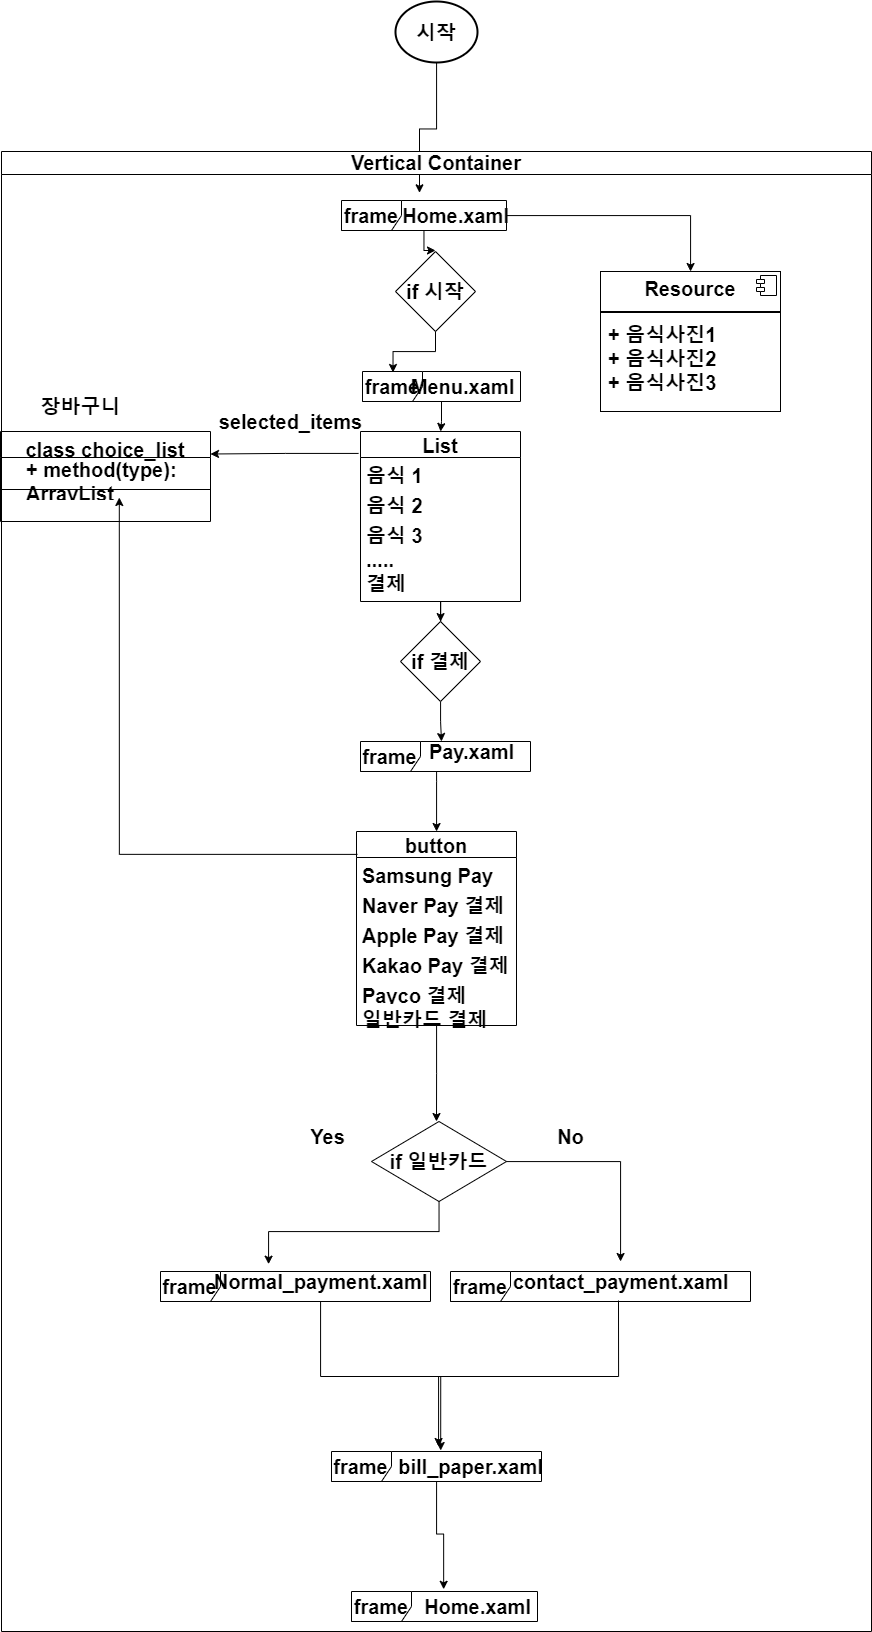

The diagram above was exported from draw.io. Its source (the exported page's mxGraphModel, read from the mxfile embedded in the PNG):
<mxGraphModel dx="929" dy="1237" grid="1" gridSize="10" guides="1" tooltips="1" connect="1" arrows="1" fold="1" page="1" pageScale="1" pageWidth="827" pageHeight="1169" math="0" shadow="0">
  <root>
    <mxCell id="0" />
    <mxCell id="1" parent="0" />
    <mxCell id="PVdQ_I0hTQemGcxYUCGn-1" value="시작" style="strokeWidth=2;html=1;shape=mxgraph.flowchart.start_2;whiteSpace=wrap;fontSize=20;fontStyle=1" vertex="1" parent="1">
      <mxGeometry x="645" y="330" width="82" height="61" as="geometry" />
    </mxCell>
    <mxCell id="PVdQ_I0hTQemGcxYUCGn-2" value="class choice_list" style="swimlane;fontStyle=1;align=center;verticalAlign=top;childLayout=stackLayout;horizontal=1;startSize=26;horizontalStack=0;resizeParent=1;resizeParentMax=0;resizeLast=0;collapsible=1;marginBottom=0;whiteSpace=wrap;html=1;fontSize=20;" vertex="1" parent="1">
      <mxGeometry x="250" y="760" width="210" height="90" as="geometry">
        <mxRectangle x="250" y="760" width="190" height="40" as="alternateBounds" />
      </mxGeometry>
    </mxCell>
    <mxCell id="PVdQ_I0hTQemGcxYUCGn-3" value="" style="line;strokeWidth=1;fillColor=none;align=left;verticalAlign=middle;spacingTop=-1;spacingLeft=3;spacingRight=3;rotatable=0;labelPosition=right;points=[];portConstraint=eastwest;strokeColor=inherit;fontSize=20;fontStyle=1" vertex="1" parent="PVdQ_I0hTQemGcxYUCGn-2">
      <mxGeometry y="26" width="210" height="64" as="geometry" />
    </mxCell>
    <mxCell id="PVdQ_I0hTQemGcxYUCGn-5" style="edgeStyle=orthogonalEdgeStyle;rounded=0;orthogonalLoop=1;jettySize=auto;html=1;fontSize=20;fontStyle=1" edge="1" parent="1" source="PVdQ_I0hTQemGcxYUCGn-7" target="PVdQ_I0hTQemGcxYUCGn-26">
      <mxGeometry relative="1" as="geometry">
        <mxPoint x="685" y="580" as="targetPoint" />
      </mxGeometry>
    </mxCell>
    <mxCell id="PVdQ_I0hTQemGcxYUCGn-10" style="edgeStyle=orthogonalEdgeStyle;rounded=0;orthogonalLoop=1;jettySize=auto;html=1;entryX=0.2;entryY=-0.067;entryDx=0;entryDy=0;entryPerimeter=0;fontSize=20;fontStyle=1" edge="1" parent="1" source="PVdQ_I0hTQemGcxYUCGn-1" target="PVdQ_I0hTQemGcxYUCGn-9">
      <mxGeometry relative="1" as="geometry" />
    </mxCell>
    <mxCell id="PVdQ_I0hTQemGcxYUCGn-13" style="edgeStyle=orthogonalEdgeStyle;rounded=0;orthogonalLoop=1;jettySize=auto;html=1;fontSize=20;fontStyle=1" edge="1" parent="1" source="PVdQ_I0hTQemGcxYUCGn-14" target="PVdQ_I0hTQemGcxYUCGn-22">
      <mxGeometry relative="1" as="geometry" />
    </mxCell>
    <mxCell id="PVdQ_I0hTQemGcxYUCGn-14" value="List" style="swimlane;fontStyle=1;childLayout=stackLayout;horizontal=1;startSize=26;horizontalStack=0;resizeParent=1;resizeParentMax=0;resizeLast=0;collapsible=1;marginBottom=0;align=center;fontSize=20;" vertex="1" parent="1">
      <mxGeometry x="610" y="760" width="160" height="170" as="geometry" />
    </mxCell>
    <mxCell id="PVdQ_I0hTQemGcxYUCGn-15" value="음식 1" style="text;strokeColor=none;fillColor=none;spacingLeft=4;spacingRight=4;overflow=hidden;rotatable=0;points=[[0,0.5],[1,0.5]];portConstraint=eastwest;fontSize=20;whiteSpace=wrap;html=1;fontStyle=1" vertex="1" parent="PVdQ_I0hTQemGcxYUCGn-14">
      <mxGeometry y="26" width="160" height="30" as="geometry" />
    </mxCell>
    <mxCell id="PVdQ_I0hTQemGcxYUCGn-16" value="음식 2" style="text;strokeColor=none;fillColor=none;spacingLeft=4;spacingRight=4;overflow=hidden;rotatable=0;points=[[0,0.5],[1,0.5]];portConstraint=eastwest;fontSize=20;whiteSpace=wrap;html=1;fontStyle=1" vertex="1" parent="PVdQ_I0hTQemGcxYUCGn-14">
      <mxGeometry y="56" width="160" height="30" as="geometry" />
    </mxCell>
    <mxCell id="PVdQ_I0hTQemGcxYUCGn-17" value="음식 3&lt;div style=&quot;font-size: 20px;&quot;&gt;&lt;br style=&quot;font-size: 20px;&quot;&gt;&lt;/div&gt;" style="text;strokeColor=none;fillColor=none;spacingLeft=4;spacingRight=4;overflow=hidden;rotatable=0;points=[[0,0.5],[1,0.5]];portConstraint=eastwest;fontSize=20;whiteSpace=wrap;html=1;fontStyle=1" vertex="1" parent="PVdQ_I0hTQemGcxYUCGn-14">
      <mxGeometry y="86" width="160" height="24" as="geometry" />
    </mxCell>
    <mxCell id="PVdQ_I0hTQemGcxYUCGn-18" value="&lt;div style=&quot;font-size: 20px;&quot;&gt;.....&lt;/div&gt;" style="text;strokeColor=none;fillColor=none;spacingLeft=4;spacingRight=4;overflow=hidden;rotatable=0;points=[[0,0.5],[1,0.5]];portConstraint=eastwest;fontSize=20;whiteSpace=wrap;html=1;fontStyle=1" vertex="1" parent="PVdQ_I0hTQemGcxYUCGn-14">
      <mxGeometry y="110" width="160" height="24" as="geometry" />
    </mxCell>
    <mxCell id="PVdQ_I0hTQemGcxYUCGn-19" value="&lt;div style=&quot;font-size: 20px;&quot;&gt;결제&lt;/div&gt;" style="text;strokeColor=none;fillColor=none;spacingLeft=4;spacingRight=4;overflow=hidden;rotatable=0;points=[[0,0.5],[1,0.5]];portConstraint=eastwest;fontSize=20;whiteSpace=wrap;html=1;fontStyle=1" vertex="1" parent="PVdQ_I0hTQemGcxYUCGn-14">
      <mxGeometry y="134" width="160" height="36" as="geometry" />
    </mxCell>
    <mxCell id="PVdQ_I0hTQemGcxYUCGn-20" style="edgeStyle=orthogonalEdgeStyle;rounded=0;orthogonalLoop=1;jettySize=auto;html=1;entryX=1;entryY=0.25;entryDx=0;entryDy=0;exitX=-0.012;exitY=0.129;exitDx=0;exitDy=0;exitPerimeter=0;fontSize=20;fontStyle=1" edge="1" parent="1" source="PVdQ_I0hTQemGcxYUCGn-14" target="PVdQ_I0hTQemGcxYUCGn-2">
      <mxGeometry relative="1" as="geometry" />
    </mxCell>
    <mxCell id="PVdQ_I0hTQemGcxYUCGn-21" style="edgeStyle=orthogonalEdgeStyle;rounded=0;orthogonalLoop=1;jettySize=auto;html=1;fontSize=20;fontStyle=1" edge="1" parent="1" source="PVdQ_I0hTQemGcxYUCGn-22">
      <mxGeometry relative="1" as="geometry">
        <mxPoint x="691" y="1070" as="targetPoint" />
      </mxGeometry>
    </mxCell>
    <mxCell id="PVdQ_I0hTQemGcxYUCGn-23" style="edgeStyle=orthogonalEdgeStyle;rounded=0;orthogonalLoop=1;jettySize=auto;html=1;fontSize=20;fontStyle=1" edge="1" parent="1" source="PVdQ_I0hTQemGcxYUCGn-24" target="PVdQ_I0hTQemGcxYUCGn-14">
      <mxGeometry relative="1" as="geometry" />
    </mxCell>
    <mxCell id="PVdQ_I0hTQemGcxYUCGn-24" value="frame" style="shape=umlFrame;whiteSpace=wrap;html=1;pointerEvents=0;fontSize=20;fontStyle=1" vertex="1" parent="1">
      <mxGeometry x="612" y="700" width="158" height="30" as="geometry" />
    </mxCell>
    <mxCell id="PVdQ_I0hTQemGcxYUCGn-25" value="Menu.xaml" style="text;html=1;align=center;verticalAlign=middle;resizable=0;points=[];autosize=1;strokeColor=none;fillColor=none;fontSize=20;fontStyle=1" vertex="1" parent="1">
      <mxGeometry x="652" y="695" width="120" height="40" as="geometry" />
    </mxCell>
    <mxCell id="PVdQ_I0hTQemGcxYUCGn-26" value="if 시작" style="rhombus;whiteSpace=wrap;html=1;fontSize=20;fontStyle=1" vertex="1" parent="1">
      <mxGeometry x="645" y="580" width="80" height="80" as="geometry" />
    </mxCell>
    <mxCell id="PVdQ_I0hTQemGcxYUCGn-27" style="edgeStyle=orthogonalEdgeStyle;rounded=0;orthogonalLoop=1;jettySize=auto;html=1;entryX=0.193;entryY=0.033;entryDx=0;entryDy=0;entryPerimeter=0;fontSize=20;fontStyle=1" edge="1" parent="1" source="PVdQ_I0hTQemGcxYUCGn-26" target="PVdQ_I0hTQemGcxYUCGn-24">
      <mxGeometry relative="1" as="geometry" />
    </mxCell>
    <mxCell id="PVdQ_I0hTQemGcxYUCGn-28" value="frame" style="shape=umlFrame;whiteSpace=wrap;html=1;pointerEvents=0;fontSize=20;fontStyle=1" vertex="1" parent="1">
      <mxGeometry x="610" y="1070" width="170" height="30" as="geometry" />
    </mxCell>
    <mxCell id="PVdQ_I0hTQemGcxYUCGn-29" style="edgeStyle=orthogonalEdgeStyle;rounded=0;orthogonalLoop=1;jettySize=auto;html=1;fontSize=20;fontStyle=1" edge="1" parent="1" source="PVdQ_I0hTQemGcxYUCGn-30" target="PVdQ_I0hTQemGcxYUCGn-32">
      <mxGeometry relative="1" as="geometry">
        <Array as="points">
          <mxPoint x="686" y="1110" />
          <mxPoint x="686" y="1110" />
        </Array>
      </mxGeometry>
    </mxCell>
    <mxCell id="PVdQ_I0hTQemGcxYUCGn-31" style="edgeStyle=orthogonalEdgeStyle;rounded=0;orthogonalLoop=1;jettySize=auto;html=1;fontSize=20;fontStyle=1" edge="1" parent="1" source="PVdQ_I0hTQemGcxYUCGn-32">
      <mxGeometry relative="1" as="geometry">
        <mxPoint x="686" y="1450" as="targetPoint" />
        <mxPoint x="764" y="1420" as="sourcePoint" />
      </mxGeometry>
    </mxCell>
    <mxCell id="PVdQ_I0hTQemGcxYUCGn-32" value="button" style="swimlane;fontStyle=1;childLayout=stackLayout;horizontal=1;startSize=26;horizontalStack=0;resizeParent=1;resizeParentMax=0;resizeLast=0;collapsible=1;marginBottom=0;align=center;fontSize=20;" vertex="1" parent="1">
      <mxGeometry x="606" y="1160" width="160" height="194" as="geometry" />
    </mxCell>
    <mxCell id="PVdQ_I0hTQemGcxYUCGn-33" value="Samsung Pay 결제" style="text;strokeColor=none;fillColor=none;spacingLeft=4;spacingRight=4;overflow=hidden;rotatable=0;points=[[0,0.5],[1,0.5]];portConstraint=eastwest;fontSize=20;whiteSpace=wrap;html=1;fontStyle=1" vertex="1" parent="PVdQ_I0hTQemGcxYUCGn-32">
      <mxGeometry y="26" width="160" height="30" as="geometry" />
    </mxCell>
    <mxCell id="PVdQ_I0hTQemGcxYUCGn-34" value="Naver Pay 결제" style="text;strokeColor=none;fillColor=none;spacingLeft=4;spacingRight=4;overflow=hidden;rotatable=0;points=[[0,0.5],[1,0.5]];portConstraint=eastwest;fontSize=20;whiteSpace=wrap;html=1;fontStyle=1" vertex="1" parent="PVdQ_I0hTQemGcxYUCGn-32">
      <mxGeometry y="56" width="160" height="30" as="geometry" />
    </mxCell>
    <mxCell id="PVdQ_I0hTQemGcxYUCGn-35" value="Apple Pay 결제" style="text;strokeColor=none;fillColor=none;spacingLeft=4;spacingRight=4;overflow=hidden;rotatable=0;points=[[0,0.5],[1,0.5]];portConstraint=eastwest;fontSize=20;whiteSpace=wrap;html=1;fontStyle=1" vertex="1" parent="PVdQ_I0hTQemGcxYUCGn-32">
      <mxGeometry y="86" width="160" height="30" as="geometry" />
    </mxCell>
    <mxCell id="PVdQ_I0hTQemGcxYUCGn-36" value="Kakao Pay 결제" style="text;strokeColor=none;fillColor=none;spacingLeft=4;spacingRight=4;overflow=hidden;rotatable=0;points=[[0,0.5],[1,0.5]];portConstraint=eastwest;fontSize=20;whiteSpace=wrap;html=1;fontStyle=1" vertex="1" parent="PVdQ_I0hTQemGcxYUCGn-32">
      <mxGeometry y="116" width="160" height="30" as="geometry" />
    </mxCell>
    <mxCell id="PVdQ_I0hTQemGcxYUCGn-37" value="Payco 결제" style="text;strokeColor=none;fillColor=none;spacingLeft=4;spacingRight=4;overflow=hidden;rotatable=0;points=[[0,0.5],[1,0.5]];portConstraint=eastwest;fontSize=20;whiteSpace=wrap;html=1;fontStyle=1" vertex="1" parent="PVdQ_I0hTQemGcxYUCGn-32">
      <mxGeometry y="146" width="160" height="24" as="geometry" />
    </mxCell>
    <mxCell id="PVdQ_I0hTQemGcxYUCGn-38" value="일반카드 결제" style="text;strokeColor=none;fillColor=none;spacingLeft=4;spacingRight=4;overflow=hidden;rotatable=0;points=[[0,0.5],[1,0.5]];portConstraint=eastwest;fontSize=20;whiteSpace=wrap;html=1;fontStyle=1" vertex="1" parent="PVdQ_I0hTQemGcxYUCGn-32">
      <mxGeometry y="170" width="160" height="24" as="geometry" />
    </mxCell>
    <mxCell id="PVdQ_I0hTQemGcxYUCGn-39" style="edgeStyle=orthogonalEdgeStyle;rounded=0;orthogonalLoop=1;jettySize=auto;html=1;entryX=0.494;entryY=1;entryDx=0;entryDy=0;entryPerimeter=0;exitX=0.006;exitY=0.118;exitDx=0;exitDy=0;exitPerimeter=0;fontSize=20;fontStyle=1" edge="1" parent="1" source="PVdQ_I0hTQemGcxYUCGn-32" target="PVdQ_I0hTQemGcxYUCGn-4">
      <mxGeometry relative="1" as="geometry" />
    </mxCell>
    <mxCell id="PVdQ_I0hTQemGcxYUCGn-45" value="frame" style="shape=umlFrame;whiteSpace=wrap;html=1;pointerEvents=0;fontSize=20;fontStyle=1" vertex="1" parent="1">
      <mxGeometry x="410" y="1600" width="270" height="30" as="geometry" />
    </mxCell>
    <mxCell id="PVdQ_I0hTQemGcxYUCGn-47" value="frame" style="shape=umlFrame;whiteSpace=wrap;html=1;pointerEvents=0;fontSize=20;fontStyle=1" vertex="1" parent="1">
      <mxGeometry x="700" y="1600" width="300" height="30" as="geometry" />
    </mxCell>
    <mxCell id="PVdQ_I0hTQemGcxYUCGn-50" value="Yes" style="text;html=1;align=center;verticalAlign=middle;resizable=0;points=[];autosize=1;strokeColor=none;fillColor=none;fontSize=20;fontStyle=1" vertex="1" parent="1">
      <mxGeometry x="547" y="1445" width="60" height="40" as="geometry" />
    </mxCell>
    <mxCell id="PVdQ_I0hTQemGcxYUCGn-51" value="No" style="text;html=1;align=center;verticalAlign=middle;resizable=0;points=[];autosize=1;strokeColor=none;fillColor=none;fontSize=20;fontStyle=1" vertex="1" parent="1">
      <mxGeometry x="795" y="1445" width="50" height="40" as="geometry" />
    </mxCell>
    <mxCell id="PVdQ_I0hTQemGcxYUCGn-52" value="장바구니" style="text;html=1;align=center;verticalAlign=middle;resizable=0;points=[];autosize=1;strokeColor=none;fillColor=none;fontSize=20;fontStyle=1" vertex="1" parent="1">
      <mxGeometry x="280" y="715" width="100" height="40" as="geometry" />
    </mxCell>
    <mxCell id="PVdQ_I0hTQemGcxYUCGn-55" style="edgeStyle=orthogonalEdgeStyle;rounded=0;orthogonalLoop=1;jettySize=auto;html=1;fontSize=20;fontStyle=1" edge="1" parent="1" target="PVdQ_I0hTQemGcxYUCGn-42">
      <mxGeometry relative="1" as="geometry">
        <mxPoint x="868" y="1629" as="sourcePoint" />
        <mxPoint x="687.98" y="1775" as="targetPoint" />
        <Array as="points">
          <mxPoint x="868" y="1705" />
          <mxPoint x="688" y="1705" />
        </Array>
      </mxGeometry>
    </mxCell>
    <mxCell id="PVdQ_I0hTQemGcxYUCGn-56" value="Vertical Container" style="swimlane;whiteSpace=wrap;html=1;fontSize=20;fontStyle=1" vertex="1" parent="1">
      <mxGeometry x="251" y="480" width="870" height="1480" as="geometry" />
    </mxCell>
    <mxCell id="PVdQ_I0hTQemGcxYUCGn-57" value="frame" style="shape=umlFrame;whiteSpace=wrap;html=1;pointerEvents=0;fontSize=20;fontStyle=1" vertex="1" parent="PVdQ_I0hTQemGcxYUCGn-56">
      <mxGeometry x="350" y="1440" width="186" height="30" as="geometry" />
    </mxCell>
    <mxCell id="PVdQ_I0hTQemGcxYUCGn-58" value="Home.xaml" style="text;html=1;align=center;verticalAlign=middle;resizable=0;points=[];autosize=1;strokeColor=none;fillColor=none;fontSize=20;fontStyle=1" vertex="1" parent="PVdQ_I0hTQemGcxYUCGn-56">
      <mxGeometry x="416" y="1435" width="120" height="40" as="geometry" />
    </mxCell>
    <mxCell id="PVdQ_I0hTQemGcxYUCGn-4" value="+ method(type): ArrayList&lt;div style=&quot;font-size: 20px;&quot;&gt;선택한 음식의 목록화&lt;/div&gt;" style="text;strokeColor=none;fillColor=none;align=left;verticalAlign=top;spacingLeft=4;spacingRight=4;overflow=hidden;rotatable=0;points=[[0,0.5],[1,0.5]];portConstraint=eastwest;whiteSpace=wrap;html=1;fontSize=20;fontStyle=1" vertex="1" parent="PVdQ_I0hTQemGcxYUCGn-56">
      <mxGeometry x="19" y="300" width="200" height="46" as="geometry" />
    </mxCell>
    <mxCell id="PVdQ_I0hTQemGcxYUCGn-22" value="if 결제" style="rhombus;whiteSpace=wrap;html=1;fontSize=20;fontStyle=1" vertex="1" parent="PVdQ_I0hTQemGcxYUCGn-56">
      <mxGeometry x="399" y="470" width="80" height="80" as="geometry" />
    </mxCell>
    <mxCell id="PVdQ_I0hTQemGcxYUCGn-48" value="contact_payment.xaml" style="text;html=1;align=center;verticalAlign=middle;resizable=0;points=[];autosize=1;strokeColor=none;fillColor=none;fontSize=20;fontStyle=1" vertex="1" parent="PVdQ_I0hTQemGcxYUCGn-56">
      <mxGeometry x="509" y="1110" width="220" height="40" as="geometry" />
    </mxCell>
    <mxCell id="PVdQ_I0hTQemGcxYUCGn-46" value="Normal_payment.xaml" style="text;html=1;align=center;verticalAlign=middle;resizable=0;points=[];autosize=1;strokeColor=none;fillColor=none;fontSize=20;fontStyle=1" vertex="1" parent="PVdQ_I0hTQemGcxYUCGn-56">
      <mxGeometry x="209" y="1110" width="220" height="40" as="geometry" />
    </mxCell>
    <mxCell id="PVdQ_I0hTQemGcxYUCGn-42" value="bill_paper.xaml" style="text;html=1;align=center;verticalAlign=middle;resizable=0;points=[];autosize=1;strokeColor=none;fillColor=none;fontSize=20;fontStyle=1" vertex="1" parent="PVdQ_I0hTQemGcxYUCGn-56">
      <mxGeometry x="389" y="1295" width="160" height="40" as="geometry" />
    </mxCell>
    <mxCell id="PVdQ_I0hTQemGcxYUCGn-41" value="frame" style="shape=umlFrame;whiteSpace=wrap;html=1;pointerEvents=0;fontSize=20;fontStyle=1" vertex="1" parent="PVdQ_I0hTQemGcxYUCGn-56">
      <mxGeometry x="330" y="1300" width="210" height="30" as="geometry" />
    </mxCell>
    <mxCell id="PVdQ_I0hTQemGcxYUCGn-40" style="edgeStyle=orthogonalEdgeStyle;rounded=0;orthogonalLoop=1;jettySize=auto;html=1;fontSize=20;entryX=0.218;entryY=0.07;entryDx=0;entryDy=0;entryPerimeter=0;fontStyle=1" edge="1" parent="PVdQ_I0hTQemGcxYUCGn-56" source="PVdQ_I0hTQemGcxYUCGn-41" target="PVdQ_I0hTQemGcxYUCGn-58">
      <mxGeometry relative="1" as="geometry">
        <mxPoint x="439" y="1400" as="targetPoint" />
      </mxGeometry>
    </mxCell>
    <mxCell id="PVdQ_I0hTQemGcxYUCGn-54" style="edgeStyle=orthogonalEdgeStyle;rounded=0;orthogonalLoop=1;jettySize=auto;html=1;entryX=0.52;entryY=-0.033;entryDx=0;entryDy=0;entryPerimeter=0;fontSize=20;fontStyle=1" edge="1" parent="PVdQ_I0hTQemGcxYUCGn-56" source="PVdQ_I0hTQemGcxYUCGn-46" target="PVdQ_I0hTQemGcxYUCGn-41">
      <mxGeometry relative="1" as="geometry" />
    </mxCell>
    <mxCell id="PVdQ_I0hTQemGcxYUCGn-44" value="if 일반카드" style="rhombus;whiteSpace=wrap;html=1;fontSize=20;fontStyle=1" vertex="1" parent="PVdQ_I0hTQemGcxYUCGn-56">
      <mxGeometry x="370" y="970" width="135" height="80" as="geometry" />
    </mxCell>
    <mxCell id="PVdQ_I0hTQemGcxYUCGn-43" style="edgeStyle=orthogonalEdgeStyle;rounded=0;orthogonalLoop=1;jettySize=auto;html=1;fontSize=20;fontStyle=1" edge="1" parent="PVdQ_I0hTQemGcxYUCGn-56" source="PVdQ_I0hTQemGcxYUCGn-44" target="PVdQ_I0hTQemGcxYUCGn-48">
      <mxGeometry relative="1" as="geometry" />
    </mxCell>
    <mxCell id="PVdQ_I0hTQemGcxYUCGn-49" style="edgeStyle=orthogonalEdgeStyle;rounded=0;orthogonalLoop=1;jettySize=auto;html=1;entryX=0.264;entryY=0.067;entryDx=0;entryDy=0;entryPerimeter=0;fontSize=20;fontStyle=1" edge="1" parent="PVdQ_I0hTQemGcxYUCGn-56" source="PVdQ_I0hTQemGcxYUCGn-44" target="PVdQ_I0hTQemGcxYUCGn-46">
      <mxGeometry relative="1" as="geometry" />
    </mxCell>
    <mxCell id="PVdQ_I0hTQemGcxYUCGn-11" value="&lt;p style=&quot;margin: 6px 0px 0px; text-align: center; font-size: 20px;&quot;&gt;&lt;span style=&quot;font-size: 20px;&quot;&gt;Resource&lt;/span&gt;&lt;/p&gt;&lt;hr style=&quot;border-style: solid; font-size: 20px;&quot;&gt;&lt;p style=&quot;margin: 0px 0px 0px 8px; font-size: 20px;&quot;&gt;+ 음식사진1&lt;/p&gt;&lt;p style=&quot;margin: 0px 0px 0px 8px; font-size: 20px;&quot;&gt;+ 음식사진2&lt;br style=&quot;font-size: 20px;&quot;&gt;+ 음식사진3&lt;/p&gt;&lt;p style=&quot;margin: 0px 0px 0px 8px; font-size: 20px;&quot;&gt;.&lt;/p&gt;&lt;p style=&quot;margin: 0px 0px 0px 8px; font-size: 20px;&quot;&gt;.&lt;/p&gt;&lt;p style=&quot;margin: 0px 0px 0px 8px; font-size: 20px;&quot;&gt;&lt;br style=&quot;font-size: 20px;&quot;&gt;&lt;/p&gt;" style="align=left;overflow=fill;html=1;dropTarget=0;whiteSpace=wrap;fontSize=20;fontStyle=1" vertex="1" parent="PVdQ_I0hTQemGcxYUCGn-56">
      <mxGeometry x="599" y="120" width="180" height="140" as="geometry" />
    </mxCell>
    <mxCell id="PVdQ_I0hTQemGcxYUCGn-12" value="" style="shape=component;jettyWidth=8;jettyHeight=4;fontSize=20;fontStyle=1" vertex="1" parent="PVdQ_I0hTQemGcxYUCGn-11">
      <mxGeometry x="1" width="20" height="20" relative="1" as="geometry">
        <mxPoint x="-24" y="4" as="offset" />
      </mxGeometry>
    </mxCell>
    <mxCell id="PVdQ_I0hTQemGcxYUCGn-9" value="Home.xaml" style="text;html=1;align=center;verticalAlign=middle;resizable=0;points=[];autosize=1;strokeColor=none;fillColor=none;fontSize=20;fontStyle=1" vertex="1" parent="PVdQ_I0hTQemGcxYUCGn-56">
      <mxGeometry x="394" y="44" width="120" height="40" as="geometry" />
    </mxCell>
    <mxCell id="PVdQ_I0hTQemGcxYUCGn-7" value="frame" style="shape=umlFrame;whiteSpace=wrap;html=1;pointerEvents=0;fontSize=20;fontStyle=1" vertex="1" parent="PVdQ_I0hTQemGcxYUCGn-56">
      <mxGeometry x="340" y="49" width="165" height="30" as="geometry" />
    </mxCell>
    <mxCell id="PVdQ_I0hTQemGcxYUCGn-6" value="" style="edgeStyle=orthogonalEdgeStyle;rounded=0;orthogonalLoop=1;jettySize=auto;html=1;fontSize=20;fontStyle=1" edge="1" parent="PVdQ_I0hTQemGcxYUCGn-56" source="PVdQ_I0hTQemGcxYUCGn-7" target="PVdQ_I0hTQemGcxYUCGn-11">
      <mxGeometry relative="1" as="geometry" />
    </mxCell>
    <mxCell id="PVdQ_I0hTQemGcxYUCGn-53" value="&lt;font style=&quot;font-size: 20px;&quot;&gt;selected_items&lt;/font&gt;" style="text;html=1;align=center;verticalAlign=middle;resizable=0;points=[];autosize=1;strokeColor=none;fillColor=none;fontSize=20;fontStyle=1" vertex="1" parent="PVdQ_I0hTQemGcxYUCGn-56">
      <mxGeometry x="209" y="250" width="160" height="40" as="geometry" />
    </mxCell>
    <mxCell id="PVdQ_I0hTQemGcxYUCGn-30" value="Pay.xaml" style="text;html=1;align=center;verticalAlign=middle;resizable=0;points=[];autosize=1;strokeColor=none;fillColor=none;fontSize=20;fontStyle=1" vertex="1" parent="PVdQ_I0hTQemGcxYUCGn-56">
      <mxGeometry x="420" y="580" width="100" height="40" as="geometry" />
    </mxCell>
  </root>
</mxGraphModel>